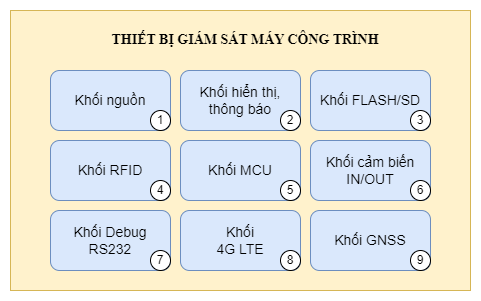

The diagram above was exported from draw.io. Its source (the exported page's mxGraphModel, read from the mxfile embedded in the PNG):
<mxGraphModel dx="880" dy="446" grid="1" gridSize="10" guides="1" tooltips="1" connect="1" arrows="1" fold="1" page="1" pageScale="1" pageWidth="827" pageHeight="1169" math="0" shadow="0">
  <root>
    <mxCell id="0" />
    <mxCell id="1" parent="0" />
    <mxCell id="f4nAgYhCa07SQM5TC6yK-19" value="" style="rounded=0;whiteSpace=wrap;html=1;fillColor=#fff2cc;strokeColor=#d6b656;" vertex="1" parent="1">
      <mxGeometry x="190" y="110" width="460" height="280" as="geometry" />
    </mxCell>
    <mxCell id="f4nAgYhCa07SQM5TC6yK-1" value="&lt;font style=&quot;font-size: 14px;&quot;&gt;Khối nguồn&lt;/font&gt;" style="rounded=1;whiteSpace=wrap;html=1;fillColor=#dae8fc;strokeColor=#6c8ebf;" vertex="1" parent="1">
      <mxGeometry x="230" y="170" width="120" height="60" as="geometry" />
    </mxCell>
    <mxCell id="f4nAgYhCa07SQM5TC6yK-2" value="1" style="ellipse;whiteSpace=wrap;html=1;aspect=fixed;" vertex="1" parent="1">
      <mxGeometry x="330" y="210" width="20" height="20" as="geometry" />
    </mxCell>
    <mxCell id="f4nAgYhCa07SQM5TC6yK-3" value="&lt;font style=&quot;font-size: 14px;&quot;&gt;Khối hiển thị,&lt;br&gt;thông báo&lt;br&gt;&lt;/font&gt;" style="rounded=1;whiteSpace=wrap;html=1;fillColor=#dae8fc;strokeColor=#6c8ebf;" vertex="1" parent="1">
      <mxGeometry x="360" y="170" width="120" height="60" as="geometry" />
    </mxCell>
    <mxCell id="f4nAgYhCa07SQM5TC6yK-4" value="2" style="ellipse;whiteSpace=wrap;html=1;aspect=fixed;" vertex="1" parent="1">
      <mxGeometry x="460" y="210" width="20" height="20" as="geometry" />
    </mxCell>
    <mxCell id="f4nAgYhCa07SQM5TC6yK-5" value="&lt;font style=&quot;font-size: 14px;&quot;&gt;Khối FLASH/SD&lt;/font&gt;" style="rounded=1;whiteSpace=wrap;html=1;fillColor=#dae8fc;strokeColor=#6c8ebf;" vertex="1" parent="1">
      <mxGeometry x="490" y="170" width="120" height="60" as="geometry" />
    </mxCell>
    <mxCell id="f4nAgYhCa07SQM5TC6yK-6" value="3" style="ellipse;whiteSpace=wrap;html=1;aspect=fixed;" vertex="1" parent="1">
      <mxGeometry x="590" y="210" width="20" height="20" as="geometry" />
    </mxCell>
    <mxCell id="f4nAgYhCa07SQM5TC6yK-7" value="&lt;font style=&quot;font-size: 14px;&quot;&gt;Khối RFID&lt;/font&gt;" style="rounded=1;whiteSpace=wrap;html=1;fillColor=#dae8fc;strokeColor=#6c8ebf;" vertex="1" parent="1">
      <mxGeometry x="230" y="240" width="120" height="60" as="geometry" />
    </mxCell>
    <mxCell id="f4nAgYhCa07SQM5TC6yK-8" value="4" style="ellipse;whiteSpace=wrap;html=1;aspect=fixed;" vertex="1" parent="1">
      <mxGeometry x="330" y="280" width="20" height="20" as="geometry" />
    </mxCell>
    <mxCell id="f4nAgYhCa07SQM5TC6yK-9" value="&lt;font style=&quot;font-size: 14px;&quot;&gt;Khối MCU&lt;/font&gt;" style="rounded=1;whiteSpace=wrap;html=1;fillColor=#dae8fc;strokeColor=#6c8ebf;" vertex="1" parent="1">
      <mxGeometry x="360" y="240" width="120" height="60" as="geometry" />
    </mxCell>
    <mxCell id="f4nAgYhCa07SQM5TC6yK-10" value="5" style="ellipse;whiteSpace=wrap;html=1;aspect=fixed;" vertex="1" parent="1">
      <mxGeometry x="460" y="280" width="20" height="20" as="geometry" />
    </mxCell>
    <mxCell id="f4nAgYhCa07SQM5TC6yK-11" value="&lt;font style=&quot;font-size: 14px;&quot;&gt;Khối cảm biến&lt;br&gt;IN/OUT&lt;br&gt;&lt;/font&gt;" style="rounded=1;whiteSpace=wrap;html=1;fillColor=#dae8fc;strokeColor=#6c8ebf;" vertex="1" parent="1">
      <mxGeometry x="490" y="240" width="120" height="60" as="geometry" />
    </mxCell>
    <mxCell id="f4nAgYhCa07SQM5TC6yK-12" value="6" style="ellipse;whiteSpace=wrap;html=1;aspect=fixed;" vertex="1" parent="1">
      <mxGeometry x="590" y="280" width="20" height="20" as="geometry" />
    </mxCell>
    <mxCell id="f4nAgYhCa07SQM5TC6yK-13" value="&lt;font style=&quot;font-size: 14px;&quot;&gt;Khối Debug&lt;br&gt;RS232&lt;br&gt;&lt;/font&gt;" style="rounded=1;whiteSpace=wrap;html=1;fillColor=#dae8fc;strokeColor=#6c8ebf;" vertex="1" parent="1">
      <mxGeometry x="230" y="310" width="120" height="60" as="geometry" />
    </mxCell>
    <mxCell id="f4nAgYhCa07SQM5TC6yK-14" value="7" style="ellipse;whiteSpace=wrap;html=1;aspect=fixed;" vertex="1" parent="1">
      <mxGeometry x="330" y="350" width="20" height="20" as="geometry" />
    </mxCell>
    <mxCell id="f4nAgYhCa07SQM5TC6yK-15" value="&lt;font style=&quot;font-size: 14px;&quot;&gt;Khối&lt;br&gt;4G LTE&lt;br&gt;&lt;/font&gt;" style="rounded=1;whiteSpace=wrap;html=1;fillColor=#dae8fc;strokeColor=#6c8ebf;" vertex="1" parent="1">
      <mxGeometry x="360" y="310" width="120" height="60" as="geometry" />
    </mxCell>
    <mxCell id="f4nAgYhCa07SQM5TC6yK-16" value="8" style="ellipse;whiteSpace=wrap;html=1;aspect=fixed;" vertex="1" parent="1">
      <mxGeometry x="460" y="350" width="20" height="20" as="geometry" />
    </mxCell>
    <mxCell id="f4nAgYhCa07SQM5TC6yK-17" value="&lt;font style=&quot;font-size: 14px;&quot;&gt;Khối GNSS&lt;/font&gt;" style="rounded=1;whiteSpace=wrap;html=1;fillColor=#dae8fc;strokeColor=#6c8ebf;" vertex="1" parent="1">
      <mxGeometry x="490" y="310" width="120" height="60" as="geometry" />
    </mxCell>
    <mxCell id="f4nAgYhCa07SQM5TC6yK-18" value="9" style="ellipse;whiteSpace=wrap;html=1;aspect=fixed;" vertex="1" parent="1">
      <mxGeometry x="590" y="350" width="20" height="20" as="geometry" />
    </mxCell>
    <mxCell id="f4nAgYhCa07SQM5TC6yK-20" value="&lt;b&gt;&lt;font face=&quot;Times New Roman&quot; style=&quot;font-size: 14px;&quot;&gt;THIẾT BỊ GIÁM SÁT MÁY CÔNG TRÌNH&lt;/font&gt;&lt;/b&gt;" style="text;html=1;strokeColor=none;fillColor=none;align=center;verticalAlign=middle;whiteSpace=wrap;rounded=0;" vertex="1" parent="1">
      <mxGeometry x="280" y="120" width="290" height="40" as="geometry" />
    </mxCell>
  </root>
</mxGraphModel>